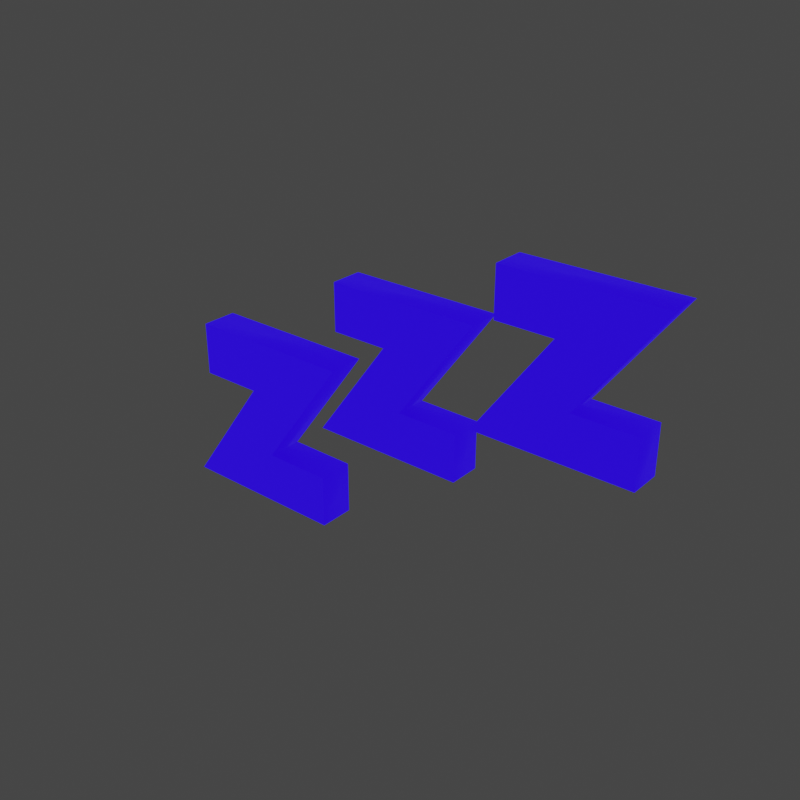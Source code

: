 # Source: Zzz.blend  (saved by Blender 4.5.88; exported with 4.5.12 LTS)
import bpy
from mathutils import Matrix  # noqa: F401  (used for matrix-valued properties, if any)

bpy.ops.wm.read_factory_settings(use_empty=True)
scene = bpy.context.scene
scene.name = 'Scene'

# ---- collections
col_zzz = bpy.data.collections.new('Zzz'); scene.collection.children.link(col_zzz)

# ---- materials (node trees are filled in below, after node groups)
mat_zzz = bpy.data.materials.new('zZZ')

# ---- material node trees
mat_zzz.use_nodes = True; mat_zzz.node_tree.nodes.clear()
_N = mat_zzz.node_tree.nodes; _L = mat_zzz.node_tree.links
n0 = _N.new('ShaderNodeBsdfPrincipled'); n0.name = 'Principled BSDF'; n0.location = (10, 300)
n0.inputs[0].default_value = (0.0, 0.02346, 0.8005, 1.0)
n0.inputs[27].default_value = (0.02009, 0.0, 1.0, 1.0)
n0.inputs[28].default_value = 1.0
n1 = _N.new('ShaderNodeOutputMaterial'); n1.name = 'Material Output'; n1.location = (300, 300)
_L.new(n0.outputs[0], n1.inputs[0])
n1.is_active_output = True

# ---- world
world_world = bpy.data.worlds.new('World'); scene.world = world_world
world_world.use_nodes = True; world_world.node_tree.nodes.clear()
_N = world_world.node_tree.nodes; _L = world_world.node_tree.links
n0 = _N.new('ShaderNodeOutputWorld'); n0.name = 'World Output'; n0.location = (300, 300)
n1 = _N.new('ShaderNodeBackground'); n1.name = 'Background'; n1.location = (10, 300)
n1.inputs[0].default_value = (0.05088, 0.05088, 0.05088, 1.0)
_L.new(n1.outputs[0], n0.inputs[0])
n0.is_active_output = True
world_world.color = (0.05088, 0.05088, 0.05088)
world_world.use_sun_shadow = False
world_world.sun_shadow_jitter_overblur = 0.0

# ---- meshes
me_text_002 = bpy.data.meshes.new('Text.002')
me_text_002.from_pydata([(-0.047, 0.772, 0.09), (0.721, 0.178, 0.09), (0.721, -0.09, 0.09), (-0.1612, -0.09, 0.09), (0.2728, 0.504, 0.09), (-0.047, 0.504, 0.09), (0.8082, 0.772, -0.09), (0.3742, 0.178, -0.09), (0.721, 0.178, -0.09), (-0.047, 0.504, -0.09), (-0.047, 0.772, -0.09), (0.8082, 0.772, 0.09), (0.3742, 0.178, 0.09), (0.721, -0.09, -0.09), (-0.1612, -0.09, -0.09), (0.2728, 0.504, -0.09)], [], [(5, 11, 0), (5, 4, 11), (4, 12, 11), (3, 12, 4), (3, 1, 12), (3, 2, 1), (9, 10, 6), (9, 6, 15), (15, 6, 7), (14, 15, 7), (14, 7, 8), (14, 8, 13), (0, 11, 6, 10), (11, 12, 7, 6), (12, 1, 8, 7), (1, 2, 13, 8), (2, 3, 14, 13), (3, 4, 15, 14), (4, 5, 9, 15), (5, 0, 10, 9)])
me_text_002.polygons.foreach_set('use_smooth', [0, 0, 0, 0, 0, 0, 0, 0, 0, 0, 0, 0, 1, 1, 1, 1, 1, 1, 1, 1])
_uv = me_text_002.uv_layers.new(name='UVMap')
_uv.uv.foreach_set('vector', [1.0, 0.0, 0.1429, 0.0, 0.0, 0.0, 1.0, 0.0, 0.8571, 0.0, 0.1429, 0.0, 0.8571, 0.0, 0.2857, 0.0, 0.1429, 0.0, 0.7143, 0.0, 0.2857, 0.0, 0.8571, 0.0, 0.7143, 0.0, 0.4286, 0.0, 0.2857, 0.0, 0.7143, 0.0, 0.5714, 0.0, 0.4286, 0.0, 1.0, 0.0, 0.0, 0.0, 0.1429, 0.0, 1.0, 0.0, 0.1429, 0.0, 0.8571, 0.0, 0.8571, 0.0, 0.1429, 0.0, 0.2857, 0.0, 0.7143, 0.0, 0.8571, 0.0, 0.2857, 0.0, 0.7143, 0.0, 0.2857, 0.0, 0.4286, 0.0, 0.7143, 0.0, 0.4286, 0.0, 0.5714, 0.0, 0.0, 1.0, 0.125, 1.0, 0.125, 0.0, 0.0, 0.0, 0.125, 1.0, 0.25, 1.0, 0.25, 0.0, 0.125, 0.0, 0.25, 1.0, 0.375, 1.0, 0.375, 0.0, 0.25, 0.0, 0.375, 1.0, 0.5, 1.0, 0.5, 0.0, 0.375, 0.0, 0.5, 1.0, 0.625, 1.0, 0.625, 0.0, 0.5, 0.0, 0.625, 1.0, 0.75, 1.0, 0.75, 0.0, 0.625, 0.0, 0.75, 1.0, 0.875, 1.0, 0.875, 0.0, 0.75, 0.0, 0.875, 1.0, 1.0, 1.0, 1.0, 0.0, 0.875, 0.0])
me_text_002.materials.append(mat_zzz)
me_text_002.auto_texspace = False
me_text_002.update()
me_text_003 = bpy.data.meshes.new('Text.003')
me_text_003.from_pydata([(-0.047, 0.772, 0.09), (0.721, 0.178, 0.09), (0.721, -0.09, 0.09), (-0.1612, -0.09, 0.09), (0.2728, 0.504, 0.09), (-0.047, 0.504, 0.09), (0.8082, 0.772, -0.09), (0.3742, 0.178, -0.09), (0.721, 0.178, -0.09), (-0.047, 0.504, -0.09), (-0.047, 0.772, -0.09), (0.8082, 0.772, 0.09), (0.3742, 0.178, 0.09), (0.721, -0.09, -0.09), (-0.1612, -0.09, -0.09), (0.2728, 0.504, -0.09)], [], [(5, 11, 0), (5, 4, 11), (4, 12, 11), (3, 12, 4), (3, 1, 12), (3, 2, 1), (9, 10, 6), (9, 6, 15), (15, 6, 7), (14, 15, 7), (14, 7, 8), (14, 8, 13), (0, 11, 6, 10), (11, 12, 7, 6), (12, 1, 8, 7), (1, 2, 13, 8), (2, 3, 14, 13), (3, 4, 15, 14), (4, 5, 9, 15), (5, 0, 10, 9)])
me_text_003.polygons.foreach_set('use_smooth', [0, 0, 0, 0, 0, 0, 0, 0, 0, 0, 0, 0, 1, 1, 1, 1, 1, 1, 1, 1])
_uv = me_text_003.uv_layers.new(name='UVMap')
_uv.uv.foreach_set('vector', [1.0, 0.0, 0.1429, 0.0, 0.0, 0.0, 1.0, 0.0, 0.8571, 0.0, 0.1429, 0.0, 0.8571, 0.0, 0.2857, 0.0, 0.1429, 0.0, 0.7143, 0.0, 0.2857, 0.0, 0.8571, 0.0, 0.7143, 0.0, 0.4286, 0.0, 0.2857, 0.0, 0.7143, 0.0, 0.5714, 0.0, 0.4286, 0.0, 1.0, 0.0, 0.0, 0.0, 0.1429, 0.0, 1.0, 0.0, 0.1429, 0.0, 0.8571, 0.0, 0.8571, 0.0, 0.1429, 0.0, 0.2857, 0.0, 0.7143, 0.0, 0.8571, 0.0, 0.2857, 0.0, 0.7143, 0.0, 0.2857, 0.0, 0.4286, 0.0, 0.7143, 0.0, 0.4286, 0.0, 0.5714, 0.0, 0.0, 1.0, 0.125, 1.0, 0.125, 0.0, 0.0, 0.0, 0.125, 1.0, 0.25, 1.0, 0.25, 0.0, 0.125, 0.0, 0.25, 1.0, 0.375, 1.0, 0.375, 0.0, 0.25, 0.0, 0.375, 1.0, 0.5, 1.0, 0.5, 0.0, 0.375, 0.0, 0.5, 1.0, 0.625, 1.0, 0.625, 0.0, 0.5, 0.0, 0.625, 1.0, 0.75, 1.0, 0.75, 0.0, 0.625, 0.0, 0.75, 1.0, 0.875, 1.0, 0.875, 0.0, 0.75, 0.0, 0.875, 1.0, 1.0, 1.0, 1.0, 0.0, 0.875, 0.0])
me_text_003.materials.append(mat_zzz)
me_text_003.auto_texspace = False
me_text_003.update()
me_text_004 = bpy.data.meshes.new('Text.004')
me_text_004.from_pydata([(-0.047, 0.772, 0.09), (0.721, 0.178, 0.09), (0.721, -0.09, 0.09), (-0.1612, -0.09, 0.09), (0.2728, 0.504, 0.09), (-0.047, 0.504, 0.09), (0.8082, 0.772, -0.09), (0.3742, 0.178, -0.09), (0.721, 0.178, -0.09), (-0.047, 0.504, -0.09), (-0.047, 0.772, -0.09), (0.8082, 0.772, 0.09), (0.3742, 0.178, 0.09), (0.721, -0.09, -0.09), (-0.1612, -0.09, -0.09), (0.2728, 0.504, -0.09)], [], [(5, 11, 0), (5, 4, 11), (4, 12, 11), (3, 12, 4), (3, 1, 12), (3, 2, 1), (9, 10, 6), (9, 6, 15), (15, 6, 7), (14, 15, 7), (14, 7, 8), (14, 8, 13), (0, 11, 6, 10), (11, 12, 7, 6), (12, 1, 8, 7), (1, 2, 13, 8), (2, 3, 14, 13), (3, 4, 15, 14), (4, 5, 9, 15), (5, 0, 10, 9)])
me_text_004.polygons.foreach_set('use_smooth', [0, 0, 0, 0, 0, 0, 0, 0, 0, 0, 0, 0, 1, 1, 1, 1, 1, 1, 1, 1])
_uv = me_text_004.uv_layers.new(name='UVMap')
_uv.uv.foreach_set('vector', [1.0, 0.0, 0.1429, 0.0, 0.0, 0.0, 1.0, 0.0, 0.8571, 0.0, 0.1429, 0.0, 0.8571, 0.0, 0.2857, 0.0, 0.1429, 0.0, 0.7143, 0.0, 0.2857, 0.0, 0.8571, 0.0, 0.7143, 0.0, 0.4286, 0.0, 0.2857, 0.0, 0.7143, 0.0, 0.5714, 0.0, 0.4286, 0.0, 1.0, 0.0, 0.0, 0.0, 0.1429, 0.0, 1.0, 0.0, 0.1429, 0.0, 0.8571, 0.0, 0.8571, 0.0, 0.1429, 0.0, 0.2857, 0.0, 0.7143, 0.0, 0.8571, 0.0, 0.2857, 0.0, 0.7143, 0.0, 0.2857, 0.0, 0.4286, 0.0, 0.7143, 0.0, 0.4286, 0.0, 0.5714, 0.0, 0.0, 1.0, 0.125, 1.0, 0.125, 0.0, 0.0, 0.0, 0.125, 1.0, 0.25, 1.0, 0.25, 0.0, 0.125, 0.0, 0.25, 1.0, 0.375, 1.0, 0.375, 0.0, 0.25, 0.0, 0.375, 1.0, 0.5, 1.0, 0.5, 0.0, 0.375, 0.0, 0.5, 1.0, 0.625, 1.0, 0.625, 0.0, 0.5, 0.0, 0.625, 1.0, 0.75, 1.0, 0.75, 0.0, 0.625, 0.0, 0.75, 1.0, 0.875, 1.0, 0.875, 0.0, 0.75, 0.0, 0.875, 1.0, 1.0, 1.0, 1.0, 0.0, 0.875, 0.0])
me_text_004.materials.append(mat_zzz)
me_text_004.auto_texspace = False
me_text_004.update()

# ---- objects
ob_zzz = bpy.data.objects.new('Zzz', None)
ob_text = bpy.data.objects.new('Text', me_text_002)
ob_text_001 = bpy.data.objects.new('Text.001', me_text_003)
ob_text_002 = bpy.data.objects.new('Text.002', me_text_004)

# ---- transforms, parenting, visibility, modifiers, constraints
ob_zzz.location = (0.0, 0.0, 0.0)
ob_text.parent = ob_zzz
ob_text.matrix_parent_inverse = Matrix(((1.0, -0.0, 0.0, 41.6), (-0.0, 1.0, -0.0, -12.38), (0.0, -0.0, 1.0, 2.218), (-0.0, 0.0, -0.0, 1.0)))
ob_text.location = (-41.6, 12.38, -2.218)
ob_text.rotation_euler = (1.571, 2.22e-16, 2.22e-16)
ob_text.scale = (0.5328, 0.5328, 0.5328)
ob_text.visible_diffuse = False
ob_text.visible_glossy = False
ob_text.visible_transmission = False
ob_text.visible_volume_scatter = False
ob_text.visible_shadow = False
ob_text_001.parent = ob_zzz
ob_text_001.matrix_parent_inverse = Matrix(((1.0, -0.0, 0.0, 41.6), (-0.0, 1.0, -0.0, -12.38), (0.0, -0.0, 1.0, 2.218), (-0.0, 0.0, -0.0, 1.0)))
ob_text_001.location = (-41.14, 12.38, -1.936)
ob_text_001.rotation_euler = (1.571, 2.22e-16, 2.22e-16)
ob_text_001.scale = (0.4649, 0.4649, 0.4649)
ob_text_001.visible_diffuse = False
ob_text_001.visible_glossy = False
ob_text_001.visible_transmission = False
ob_text_001.visible_volume_scatter = False
ob_text_001.visible_shadow = False
ob_text_002.parent = ob_zzz
ob_text_002.matrix_parent_inverse = Matrix(((1.0, -0.0, 0.0, 41.6), (-0.0, 1.0, -0.0, -12.38), (0.0, -0.0, 1.0, 2.218), (-0.0, 0.0, -0.0, 1.0)))
ob_text_002.location = (-40.69, 12.38, -1.784)
ob_text_002.rotation_euler = (1.571, 2.22e-16, 2.22e-16)
ob_text_002.scale = (0.4649, 0.4649, 0.4649)
ob_text_002.visible_diffuse = False
ob_text_002.visible_glossy = False
ob_text_002.visible_transmission = False
ob_text_002.visible_volume_scatter = False
ob_text_002.visible_shadow = False

# ---- collection membership
col_zzz.objects.link(ob_zzz)
col_zzz.objects.link(ob_text)
col_zzz.objects.link(ob_text_001)
col_zzz.objects.link(ob_text_002)

# ---- scene / render settings (as saved in the file)
scene.frame_start = 1; scene.frame_end = 250; scene.frame_set(0)
scene.render.engine = 'CYCLES'
scene.render.resolution_x = 256
scene.render.resolution_y = 256
scene.render.film_transparent = True
scene.cycles.sampling_pattern = 'TABULATED_SOBOL'
scene.cycles.use_light_tree = False
scene.view_settings.view_transform = 'Filmic'
bpy.context.view_layer.update()

# ---- added for rendering (the .blend has no active camera): camera
cam_auto = bpy.data.cameras.new('AutoCamera')
cam_auto.lens = 50.0
cam_auto.sensor_width = 36.0
cam_auto.clip_end = 1000.0
ob_auto_camera = bpy.data.objects.new('AutoCamera', cam_auto)
scene.collection.objects.link(ob_auto_camera)
ob_auto_camera.location = (2.09502, -1.79226, 1.56721)
ob_auto_camera.rotation_euler = (1.09748, -7.21219e-08, 0.694738)
scene.camera = ob_auto_camera
bpy.context.view_layer.update()
